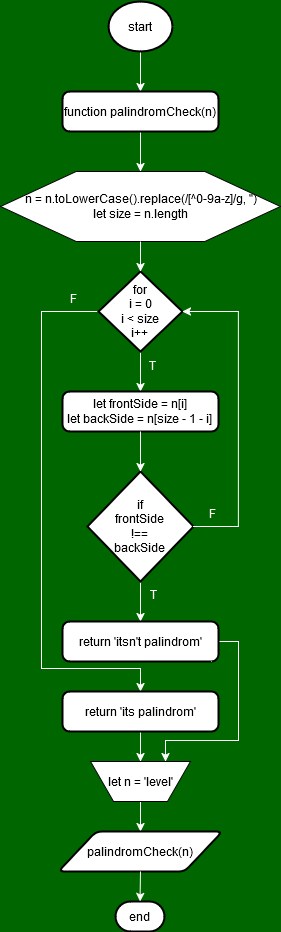

The diagram above was exported from draw.io. Its source (the exported page's mxGraphModel, read from the mxfile embedded in the PNG):
<mxGraphModel dx="1050" dy="516" grid="0" gridSize="10" guides="1" tooltips="1" connect="1" arrows="1" fold="1" page="1" pageScale="1" pageWidth="827" pageHeight="1169" background="#006600" math="0" shadow="0">
  <root>
    <mxCell id="0" />
    <mxCell id="1" parent="0" />
    <mxCell id="bSQUZOI3omql-4En3-3y-15" style="edgeStyle=orthogonalEdgeStyle;rounded=0;orthogonalLoop=1;jettySize=auto;html=1;exitX=0.5;exitY=1;exitDx=0;exitDy=0;exitPerimeter=0;entryX=0.5;entryY=0;entryDx=0;entryDy=0;fontColor=#FFFFFF;strokeColor=#FFFFFF;" edge="1" parent="1" source="bSQUZOI3omql-4En3-3y-1" target="bSQUZOI3omql-4En3-3y-2">
      <mxGeometry relative="1" as="geometry" />
    </mxCell>
    <mxCell id="bSQUZOI3omql-4En3-3y-1" value="start" style="strokeWidth=2;html=1;shape=mxgraph.flowchart.start_1;whiteSpace=wrap;strokeColor=default;" vertex="1" parent="1">
      <mxGeometry x="382" y="30" width="64" height="50" as="geometry" />
    </mxCell>
    <mxCell id="bSQUZOI3omql-4En3-3y-16" style="edgeStyle=orthogonalEdgeStyle;rounded=0;orthogonalLoop=1;jettySize=auto;html=1;exitX=0.5;exitY=1;exitDx=0;exitDy=0;entryX=0.5;entryY=0;entryDx=0;entryDy=0;strokeColor=#FFFFFF;" edge="1" parent="1" source="bSQUZOI3omql-4En3-3y-2" target="bSQUZOI3omql-4En3-3y-3">
      <mxGeometry relative="1" as="geometry" />
    </mxCell>
    <mxCell id="bSQUZOI3omql-4En3-3y-2" value="function palindromCheck(n)" style="rounded=1;whiteSpace=wrap;html=1;absoluteArcSize=1;arcSize=14;strokeWidth=2;strokeColor=default;" vertex="1" parent="1">
      <mxGeometry x="336" y="120" width="156" height="40" as="geometry" />
    </mxCell>
    <mxCell id="bSQUZOI3omql-4En3-3y-3" value="&lt;div&gt;n = n.toLowerCase().replace(/[^0-9a-z]/g, '')&lt;/div&gt;&lt;div&gt;let size = n.length&lt;br&gt;&lt;/div&gt;" style="verticalLabelPosition=middle;verticalAlign=middle;html=1;shape=hexagon;perimeter=hexagonPerimeter2;arcSize=6;size=0.27;labelPosition=center;align=center;strokeColor=default;" vertex="1" parent="1">
      <mxGeometry x="274" y="200" width="280" height="70" as="geometry" />
    </mxCell>
    <mxCell id="bSQUZOI3omql-4En3-3y-18" style="edgeStyle=orthogonalEdgeStyle;rounded=0;orthogonalLoop=1;jettySize=auto;html=1;exitX=0.5;exitY=1;exitDx=0;exitDy=0;exitPerimeter=0;entryX=0.5;entryY=0;entryDx=0;entryDy=0;strokeColor=#FFFFFF;" edge="1" parent="1" source="bSQUZOI3omql-4En3-3y-4" target="bSQUZOI3omql-4En3-3y-6">
      <mxGeometry relative="1" as="geometry" />
    </mxCell>
    <mxCell id="bSQUZOI3omql-4En3-3y-25" style="edgeStyle=orthogonalEdgeStyle;rounded=0;orthogonalLoop=1;jettySize=auto;html=1;exitX=0;exitY=0.5;exitDx=0;exitDy=0;exitPerimeter=0;entryX=0.5;entryY=0;entryDx=0;entryDy=0;strokeColor=#FFFFFF;" edge="1" parent="1" source="bSQUZOI3omql-4En3-3y-4" target="bSQUZOI3omql-4En3-3y-11">
      <mxGeometry relative="1" as="geometry">
        <Array as="points">
          <mxPoint x="315" y="340" />
          <mxPoint x="315" y="697" />
          <mxPoint x="414" y="697" />
        </Array>
      </mxGeometry>
    </mxCell>
    <mxCell id="bSQUZOI3omql-4En3-3y-4" value="&lt;div&gt;for&lt;/div&gt;&lt;div&gt;i = 0&lt;/div&gt;&lt;div&gt;i &amp;lt; size&lt;/div&gt;&lt;div&gt;i++&lt;br&gt;&lt;/div&gt;" style="strokeWidth=2;html=1;shape=mxgraph.flowchart.decision;whiteSpace=wrap;" vertex="1" parent="1">
      <mxGeometry x="372" y="300" width="84" height="80" as="geometry" />
    </mxCell>
    <mxCell id="bSQUZOI3omql-4En3-3y-6" value="&lt;div&gt;let frontSide = n[i]&lt;/div&gt;&lt;div&gt;let backSide = n[size - 1 - i]&lt;br&gt;&lt;/div&gt;" style="rounded=1;whiteSpace=wrap;html=1;absoluteArcSize=1;arcSize=14;strokeWidth=2;" vertex="1" parent="1">
      <mxGeometry x="336" y="420" width="156" height="40" as="geometry" />
    </mxCell>
    <mxCell id="bSQUZOI3omql-4En3-3y-20" style="edgeStyle=orthogonalEdgeStyle;rounded=0;orthogonalLoop=1;jettySize=auto;html=1;exitX=0.5;exitY=1;exitDx=0;exitDy=0;exitPerimeter=0;entryX=0.5;entryY=0;entryDx=0;entryDy=0;strokeColor=#FFFFFF;" edge="1" parent="1" source="bSQUZOI3omql-4En3-3y-8" target="bSQUZOI3omql-4En3-3y-10">
      <mxGeometry relative="1" as="geometry" />
    </mxCell>
    <mxCell id="bSQUZOI3omql-4En3-3y-8" value="&lt;div&gt;if&lt;/div&gt;&lt;div&gt;frontSide&lt;/div&gt;&lt;div&gt;!==&lt;/div&gt;&lt;div&gt;backSide&lt;br&gt;&lt;/div&gt;" style="strokeWidth=2;html=1;shape=mxgraph.flowchart.decision;whiteSpace=wrap;" vertex="1" parent="1">
      <mxGeometry x="361" y="500" width="106" height="110" as="geometry" />
    </mxCell>
    <mxCell id="bSQUZOI3omql-4En3-3y-27" style="edgeStyle=orthogonalEdgeStyle;rounded=0;orthogonalLoop=1;jettySize=auto;html=1;exitX=1;exitY=0.5;exitDx=0;exitDy=0;entryX=0.75;entryY=0;entryDx=0;entryDy=0;strokeColor=#FFFFFF;" edge="1" parent="1" source="bSQUZOI3omql-4En3-3y-10" target="bSQUZOI3omql-4En3-3y-12">
      <mxGeometry relative="1" as="geometry">
        <Array as="points">
          <mxPoint x="512" y="670" />
          <mxPoint x="512" y="769" />
          <mxPoint x="439" y="769" />
        </Array>
      </mxGeometry>
    </mxCell>
    <mxCell id="bSQUZOI3omql-4En3-3y-10" value="return 'itsn't palindrom'" style="rounded=1;whiteSpace=wrap;html=1;absoluteArcSize=1;arcSize=14;strokeWidth=2;" vertex="1" parent="1">
      <mxGeometry x="336" y="650" width="156" height="40" as="geometry" />
    </mxCell>
    <mxCell id="bSQUZOI3omql-4En3-3y-26" style="edgeStyle=orthogonalEdgeStyle;rounded=0;orthogonalLoop=1;jettySize=auto;html=1;exitX=0.5;exitY=1;exitDx=0;exitDy=0;entryX=0.5;entryY=0;entryDx=0;entryDy=0;strokeColor=#FFFFFF;" edge="1" parent="1" source="bSQUZOI3omql-4En3-3y-11" target="bSQUZOI3omql-4En3-3y-12">
      <mxGeometry relative="1" as="geometry" />
    </mxCell>
    <mxCell id="bSQUZOI3omql-4En3-3y-11" value="return 'its palindrom'" style="rounded=1;whiteSpace=wrap;html=1;absoluteArcSize=1;arcSize=14;strokeWidth=2;" vertex="1" parent="1">
      <mxGeometry x="336" y="720" width="156" height="40" as="geometry" />
    </mxCell>
    <mxCell id="bSQUZOI3omql-4En3-3y-28" style="edgeStyle=orthogonalEdgeStyle;rounded=0;orthogonalLoop=1;jettySize=auto;html=1;exitX=0.5;exitY=1;exitDx=0;exitDy=0;entryX=0.5;entryY=0;entryDx=0;entryDy=0;strokeColor=#FFFFFF;" edge="1" parent="1" source="bSQUZOI3omql-4En3-3y-12" target="bSQUZOI3omql-4En3-3y-13">
      <mxGeometry relative="1" as="geometry" />
    </mxCell>
    <mxCell id="bSQUZOI3omql-4En3-3y-12" value="let n = 'level'" style="verticalLabelPosition=middle;verticalAlign=middle;html=1;shape=trapezoid;perimeter=trapezoidPerimeter;whiteSpace=wrap;size=0.23;arcSize=10;flipV=1;labelPosition=center;align=center;" vertex="1" parent="1">
      <mxGeometry x="364" y="790" width="100" height="40" as="geometry" />
    </mxCell>
    <mxCell id="bSQUZOI3omql-4En3-3y-13" value="palindromCheck(n)" style="shape=parallelogram;html=1;strokeWidth=2;perimeter=parallelogramPerimeter;whiteSpace=wrap;rounded=1;arcSize=12;size=0.23;" vertex="1" parent="1">
      <mxGeometry x="332" y="860" width="164" height="40" as="geometry" />
    </mxCell>
    <mxCell id="bSQUZOI3omql-4En3-3y-14" value="end" style="strokeWidth=2;html=1;shape=mxgraph.flowchart.terminator;whiteSpace=wrap;" vertex="1" parent="1">
      <mxGeometry x="389" y="930" width="49" height="30" as="geometry" />
    </mxCell>
    <mxCell id="bSQUZOI3omql-4En3-3y-17" style="edgeStyle=orthogonalEdgeStyle;rounded=0;orthogonalLoop=1;jettySize=auto;html=1;exitX=0.5;exitY=1;exitDx=0;exitDy=0;entryX=0.5;entryY=0;entryDx=0;entryDy=0;entryPerimeter=0;strokeColor=#FFFFFF;" edge="1" parent="1" source="bSQUZOI3omql-4En3-3y-3" target="bSQUZOI3omql-4En3-3y-4">
      <mxGeometry relative="1" as="geometry" />
    </mxCell>
    <mxCell id="bSQUZOI3omql-4En3-3y-19" style="edgeStyle=orthogonalEdgeStyle;rounded=0;orthogonalLoop=1;jettySize=auto;html=1;exitX=0.5;exitY=1;exitDx=0;exitDy=0;entryX=0.5;entryY=0;entryDx=0;entryDy=0;entryPerimeter=0;strokeColor=#FFFFFF;" edge="1" parent="1" source="bSQUZOI3omql-4En3-3y-6" target="bSQUZOI3omql-4En3-3y-8">
      <mxGeometry relative="1" as="geometry" />
    </mxCell>
    <mxCell id="bSQUZOI3omql-4En3-3y-21" style="edgeStyle=orthogonalEdgeStyle;rounded=0;orthogonalLoop=1;jettySize=auto;html=1;exitX=1;exitY=0.5;exitDx=0;exitDy=0;exitPerimeter=0;entryX=1;entryY=0.5;entryDx=0;entryDy=0;entryPerimeter=0;strokeColor=#FFFFFF;" edge="1" parent="1" source="bSQUZOI3omql-4En3-3y-8" target="bSQUZOI3omql-4En3-3y-4">
      <mxGeometry relative="1" as="geometry">
        <Array as="points">
          <mxPoint x="512" y="555" />
          <mxPoint x="512" y="340" />
        </Array>
      </mxGeometry>
    </mxCell>
    <mxCell id="bSQUZOI3omql-4En3-3y-29" style="edgeStyle=orthogonalEdgeStyle;rounded=0;orthogonalLoop=1;jettySize=auto;html=1;exitX=0.5;exitY=1;exitDx=0;exitDy=0;entryX=0.5;entryY=0;entryDx=0;entryDy=0;entryPerimeter=0;strokeColor=#FFFFFF;" edge="1" parent="1" source="bSQUZOI3omql-4En3-3y-13" target="bSQUZOI3omql-4En3-3y-14">
      <mxGeometry relative="1" as="geometry" />
    </mxCell>
    <mxCell id="bSQUZOI3omql-4En3-3y-30" value="T" style="text;html=1;align=center;verticalAlign=middle;resizable=0;points=[];autosize=1;strokeColor=none;fillColor=none;fontColor=#FFFFFF;" vertex="1" parent="1">
      <mxGeometry x="413.5" y="381" width="25" height="26" as="geometry" />
    </mxCell>
    <mxCell id="bSQUZOI3omql-4En3-3y-31" value="T" style="text;html=1;align=center;verticalAlign=middle;resizable=0;points=[];autosize=1;strokeColor=none;fillColor=none;fontColor=#FFFFFF;" vertex="1" parent="1">
      <mxGeometry x="414.5" y="610" width="25" height="26" as="geometry" />
    </mxCell>
    <mxCell id="bSQUZOI3omql-4En3-3y-32" value="F" style="text;html=1;align=center;verticalAlign=middle;resizable=0;points=[];autosize=1;strokeColor=none;fillColor=none;fontColor=#FFFFFF;" vertex="1" parent="1">
      <mxGeometry x="473" y="529" width="25" height="26" as="geometry" />
    </mxCell>
    <mxCell id="bSQUZOI3omql-4En3-3y-33" value="F" style="text;html=1;align=center;verticalAlign=middle;resizable=0;points=[];autosize=1;strokeColor=none;fillColor=none;fontColor=#FFFFFF;" vertex="1" parent="1">
      <mxGeometry x="334" y="314" width="25" height="26" as="geometry" />
    </mxCell>
  </root>
</mxGraphModel>